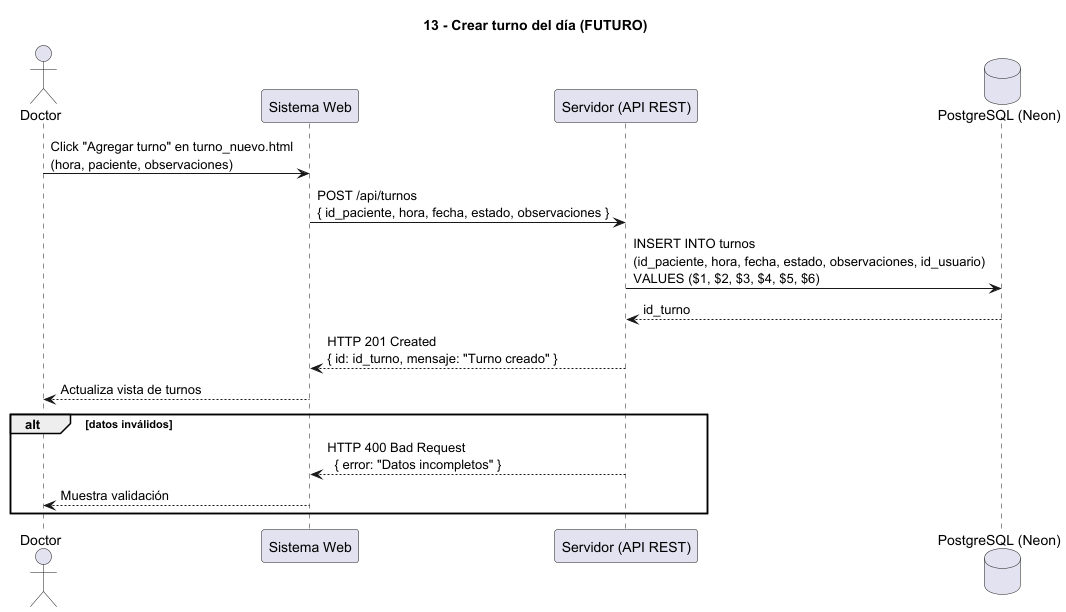

The diagram above was rendered by PlantUML. Its source (embedded in the PNG):
@startuml
' Diagrama 13 - Crear turno del día
' FUNCIONALIDAD FUTURA - No implementada en el MVP actual
title 13 - Crear turno del día (FUTURO)

actor Doctor
participant "Sistema Web" as Web
participant "Servidor (API REST)" as Server
database "PostgreSQL (Neon)" as DB

Doctor -> Web : Click "Agregar turno" en turno_nuevo.html\n(hora, paciente, observaciones)

Web -> Server : POST /api/turnos\n{ id_paciente, hora, fecha, estado, observaciones }

Server -> DB : INSERT INTO turnos\n(id_paciente, hora, fecha, estado, observaciones, id_usuario)\nVALUES ($1, $2, $3, $4, $5, $6)
DB --> Server : id_turno

Server --> Web : HTTP 201 Created\n{ id: id_turno, mensaje: "Turno creado" }
Web --> Doctor : Actualiza vista de turnos

alt datos inválidos
  Server --> Web : HTTP 400 Bad Request\n  { error: "Datos incompletos" }
  Web --> Doctor : Muestra validación
end

@enduml